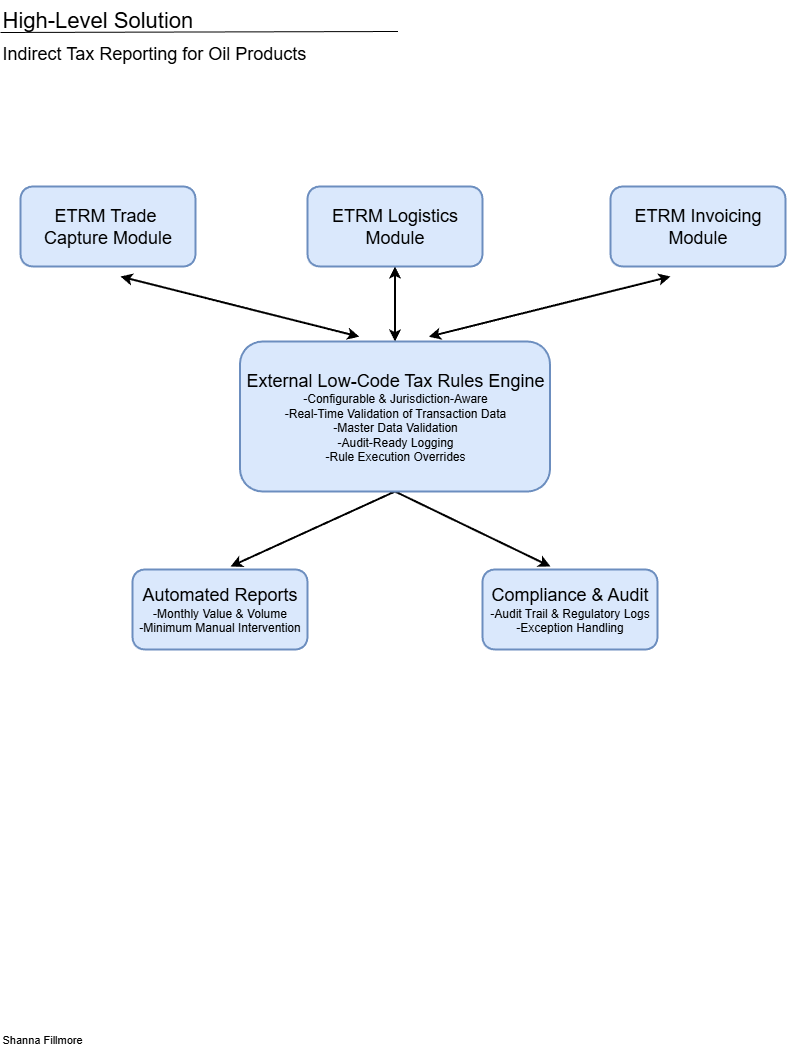

The diagram above was exported from draw.io. Its source (the exported page's mxGraphModel, read from the mxfile embedded in the PNG):
<mxGraphModel dx="778" dy="540" grid="1" gridSize="10" guides="1" tooltips="1" connect="1" arrows="1" fold="1" page="1" pageScale="1" pageWidth="850" pageHeight="1100" math="0" shadow="0">
  <root>
    <mxCell id="0" />
    <mxCell id="1" parent="0" />
    <mxCell id="WfIFC635jeHVTaStIp6C-1" value="&lt;div&gt;&lt;div&gt;&lt;font&gt;Shanna Fillmore&lt;/font&gt;&lt;/div&gt;&lt;/div&gt;" style="text;strokeColor=none;align=left;fillColor=none;html=1;verticalAlign=top;whiteSpace=wrap;rounded=0;fontSize=11;" parent="1" vertex="1">
      <mxGeometry x="30" y="1050" width="170" height="30" as="geometry" />
    </mxCell>
    <mxCell id="xKNM4_KmTV1b68EaDYmb-1" style="rounded=0;orthogonalLoop=1;jettySize=auto;html=1;entryX=0.385;entryY=-0.032;entryDx=0;entryDy=0;entryPerimeter=0;strokeWidth=2;startArrow=classic;startFill=1;" parent="1" target="Wd-jusl48lKeBORhPY_w-5" edge="1">
      <mxGeometry relative="1" as="geometry">
        <mxPoint x="410" y="360" as="targetPoint" />
        <mxPoint x="150" y="300" as="sourcePoint" />
      </mxGeometry>
    </mxCell>
    <mxCell id="Wd-jusl48lKeBORhPY_w-2" value="ETRM Trade&amp;nbsp;&lt;div&gt;Capture Module&lt;/div&gt;" style="rounded=1;whiteSpace=wrap;html=1;fontSize=18;strokeWidth=2;fillColor=#dae8fc;strokeColor=#6c8ebf;" parent="1" vertex="1">
      <mxGeometry x="50" y="210" width="175" height="80" as="geometry" />
    </mxCell>
    <mxCell id="xKNM4_KmTV1b68EaDYmb-2" style="rounded=0;orthogonalLoop=1;jettySize=auto;html=1;exitX=0.5;exitY=1;exitDx=0;exitDy=0;entryX=0.5;entryY=0;entryDx=0;entryDy=0;strokeWidth=2;startArrow=classic;startFill=1;" parent="1" source="Wd-jusl48lKeBORhPY_w-3" target="Wd-jusl48lKeBORhPY_w-5" edge="1">
      <mxGeometry relative="1" as="geometry">
        <mxPoint x="426" y="360" as="targetPoint" />
      </mxGeometry>
    </mxCell>
    <mxCell id="Wd-jusl48lKeBORhPY_w-3" value="ETRM Logistics Module" style="rounded=1;whiteSpace=wrap;html=1;fontSize=18;strokeWidth=2;fillColor=#dae8fc;strokeColor=#6c8ebf;" parent="1" vertex="1">
      <mxGeometry x="337" y="210" width="175" height="80" as="geometry" />
    </mxCell>
    <mxCell id="xKNM4_KmTV1b68EaDYmb-3" style="rounded=0;orthogonalLoop=1;jettySize=auto;html=1;entryX=0.609;entryY=-0.032;entryDx=0;entryDy=0;entryPerimeter=0;strokeWidth=2;startArrow=classic;startFill=1;" parent="1" target="Wd-jusl48lKeBORhPY_w-5" edge="1">
      <mxGeometry relative="1" as="geometry">
        <mxPoint x="700" y="300" as="sourcePoint" />
      </mxGeometry>
    </mxCell>
    <mxCell id="Wd-jusl48lKeBORhPY_w-4" value="ETRM Invoicing Module" style="rounded=1;whiteSpace=wrap;html=1;fontSize=18;strokeWidth=2;fillColor=#dae8fc;strokeColor=#6c8ebf;" parent="1" vertex="1">
      <mxGeometry x="640" y="210" width="175" height="80" as="geometry" />
    </mxCell>
    <mxCell id="xKNM4_KmTV1b68EaDYmb-4" style="rounded=0;orthogonalLoop=1;jettySize=auto;html=1;exitX=0.5;exitY=1;exitDx=0;exitDy=0;strokeWidth=2;" parent="1" source="Wd-jusl48lKeBORhPY_w-5" edge="1">
      <mxGeometry relative="1" as="geometry">
        <mxPoint x="260" y="590" as="targetPoint" />
      </mxGeometry>
    </mxCell>
    <mxCell id="xKNM4_KmTV1b68EaDYmb-5" style="rounded=0;orthogonalLoop=1;jettySize=auto;html=1;exitX=0.5;exitY=1;exitDx=0;exitDy=0;strokeWidth=2;" parent="1" source="Wd-jusl48lKeBORhPY_w-5" edge="1">
      <mxGeometry relative="1" as="geometry">
        <mxPoint x="580" y="590" as="targetPoint" />
      </mxGeometry>
    </mxCell>
    <mxCell id="Wd-jusl48lKeBORhPY_w-5" value="&lt;font style=&quot;font-size: 18px;&quot;&gt;External Low-Code Tax Rules Engine&lt;/font&gt;&lt;div&gt;-Configurable &amp;amp; Jurisdiction-Aware&lt;/div&gt;&lt;div&gt;-Real-Time Validation of Transaction Data&lt;/div&gt;&lt;div&gt;-Master Data Validation&lt;/div&gt;&lt;div&gt;-Audit-Ready Logging&lt;/div&gt;&lt;div&gt;-Rule Execution Overrides&lt;/div&gt;" style="rounded=1;whiteSpace=wrap;html=1;strokeWidth=2;fillColor=#dae8fc;strokeColor=#6c8ebf;" parent="1" vertex="1">
      <mxGeometry x="269.5" y="365" width="310" height="150" as="geometry" />
    </mxCell>
    <mxCell id="OLkW1SQhNYcQklm5InVF-1" value="&lt;div&gt;&lt;div&gt;&lt;font style=&quot;font-size: 22px;&quot;&gt;High-Level Solution&lt;/font&gt;&lt;/div&gt;&lt;/div&gt;" style="text;strokeColor=none;align=left;fillColor=none;html=1;verticalAlign=top;whiteSpace=wrap;rounded=0;" parent="1" vertex="1">
      <mxGeometry x="30" y="24" width="395" height="50" as="geometry" />
    </mxCell>
    <mxCell id="OLkW1SQhNYcQklm5InVF-2" value="" style="endArrow=none;html=1;rounded=0;exitX=0;exitY=1;exitDx=0;exitDy=0;entryX=0.75;entryY=0;entryDx=0;entryDy=0;" parent="1" edge="1">
      <mxGeometry width="50" height="50" relative="1" as="geometry">
        <mxPoint x="30" y="56" as="sourcePoint" />
        <mxPoint x="427.5" y="55" as="targetPoint" />
      </mxGeometry>
    </mxCell>
    <mxCell id="OLkW1SQhNYcQklm5InVF-3" value="&lt;div&gt;&lt;div&gt;&lt;font style=&quot;font-size: 18px;&quot;&gt;Indirect Tax Reporting for Oil Products&lt;/font&gt;&lt;/div&gt;&lt;/div&gt;" style="text;strokeColor=none;align=left;fillColor=none;html=1;verticalAlign=top;whiteSpace=wrap;rounded=0;" parent="1" vertex="1">
      <mxGeometry x="30" y="60" width="530" height="50" as="geometry" />
    </mxCell>
    <mxCell id="fNtSTtRYfUB22fa41md4-1" value="&lt;font style=&quot;font-size: 18px;&quot;&gt;Automated Reports&lt;/font&gt;&lt;div&gt;-Monthly Value &amp;amp; Volume&lt;/div&gt;&lt;div&gt;-Minimum Manual Intervention&lt;/div&gt;" style="rounded=1;whiteSpace=wrap;html=1;strokeWidth=2;fillColor=#dae8fc;strokeColor=#6c8ebf;" parent="1" vertex="1">
      <mxGeometry x="162" y="593" width="175" height="80" as="geometry" />
    </mxCell>
    <mxCell id="fNtSTtRYfUB22fa41md4-2" value="&lt;font style=&quot;font-size: 18px;&quot;&gt;Compliance &amp;amp; Audit&lt;/font&gt;&lt;div&gt;-Audit Trail &amp;amp; Regulatory Logs&lt;/div&gt;&lt;div&gt;-Exception Handling&lt;/div&gt;" style="rounded=1;whiteSpace=wrap;html=1;strokeWidth=2;fillColor=#dae8fc;strokeColor=#6c8ebf;" parent="1" vertex="1">
      <mxGeometry x="512" y="593" width="175" height="80" as="geometry" />
    </mxCell>
  </root>
</mxGraphModel>